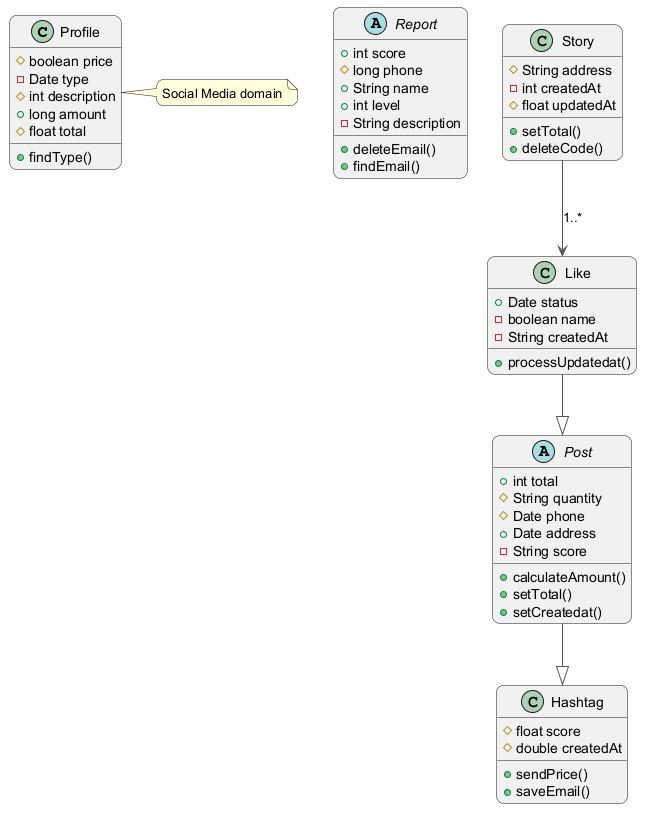

The diagram above was rendered by PlantUML. Its source (embedded in the PNG):
@startuml
skinparam backgroundColor #FFFFFF
skinparam roundCorner 15
skinparam ArrowColor #555555
class Profile {
  #boolean price
  -Date type
  #int description
  +long amount
  #float total
  +findType()
}
abstract class Report {
  +int score
  #long phone
  +String name
  +int level
  -String description
  +deleteEmail()
  +findEmail()
}
class Story {
  #String address
  -int createdAt
  #float updatedAt
  +setTotal()
  +deleteCode()
}
class Hashtag {
  #float score
  #double createdAt
  +sendPrice()
  +saveEmail()
}
abstract class Post {
  +int total
  #String quantity
  #Date phone
  +Date address
  -String score
  +calculateAmount()
  +setTotal()
  +setCreatedat()
}
class Like {
  +Date status
  -boolean name
  -String createdAt
  +processUpdatedat()
}
Post --|> Hashtag
Like --|> Post
Story --> Like : "1..*"
note right of Profile : Social Media domain
@enduml